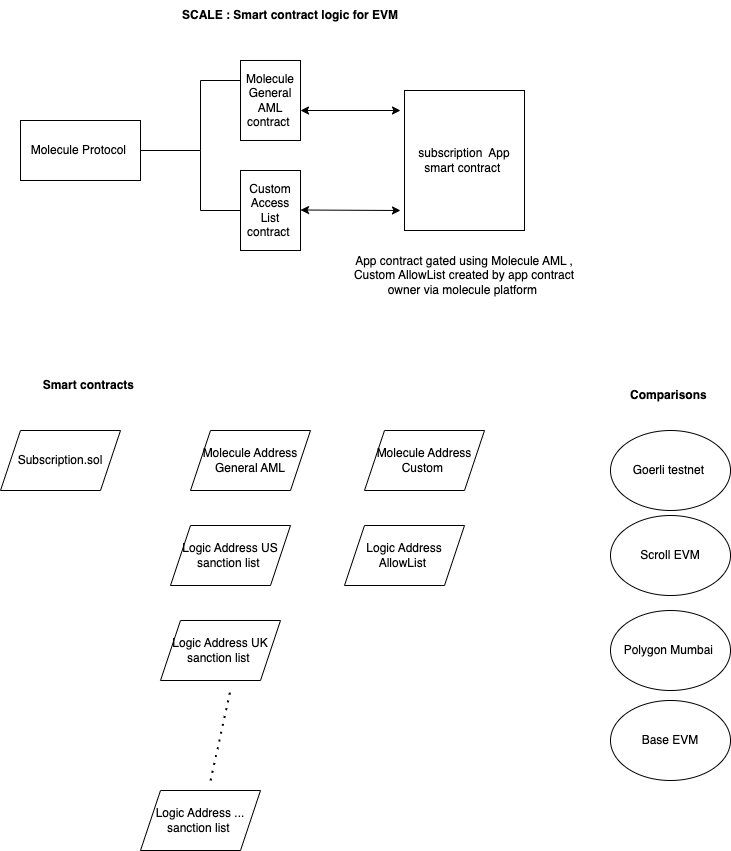

The diagram above was exported from draw.io. Its source (the exported page's mxGraphModel, read from the mxfile embedded in the PNG):
<mxGraphModel dx="751" dy="525" grid="1" gridSize="10" guides="1" tooltips="1" connect="1" arrows="1" fold="1" page="1" pageScale="1" pageWidth="827" pageHeight="1169" math="0" shadow="0">
  <root>
    <mxCell id="0" />
    <mxCell id="1" parent="0" />
    <mxCell id="1P_2TYqmlV-16xZOWpCq-1" value="subscription&amp;nbsp; App&lt;br&gt;smart contract&amp;nbsp;" style="rounded=0;whiteSpace=wrap;html=1;" parent="1" vertex="1">
      <mxGeometry x="454" y="120" width="120" height="140" as="geometry" />
    </mxCell>
    <mxCell id="1P_2TYqmlV-16xZOWpCq-2" value="Molecule Protocol&amp;nbsp;" style="rounded=0;whiteSpace=wrap;html=1;" parent="1" vertex="1">
      <mxGeometry x="70" y="150" width="120" height="60" as="geometry" />
    </mxCell>
    <mxCell id="1P_2TYqmlV-16xZOWpCq-5" value="&lt;b&gt;SCALE : Smart contract logic for EVM&lt;/b&gt;" style="text;html=1;strokeColor=none;fillColor=none;align=center;verticalAlign=middle;whiteSpace=wrap;rounded=0;" parent="1" vertex="1">
      <mxGeometry x="210" y="30" width="260" height="30" as="geometry" />
    </mxCell>
    <mxCell id="1P_2TYqmlV-16xZOWpCq-6" value="Molecule General AML contract&amp;nbsp;" style="rounded=0;whiteSpace=wrap;html=1;" parent="1" vertex="1">
      <mxGeometry x="290" y="90" width="60" height="80" as="geometry" />
    </mxCell>
    <mxCell id="1P_2TYqmlV-16xZOWpCq-10" value="Custom Access List contract&amp;nbsp;" style="rounded=0;whiteSpace=wrap;html=1;" parent="1" vertex="1">
      <mxGeometry x="290" y="200" width="60" height="80" as="geometry" />
    </mxCell>
    <mxCell id="1P_2TYqmlV-16xZOWpCq-11" value="" style="endArrow=none;html=1;rounded=0;entryX=1;entryY=0.5;entryDx=0;entryDy=0;exitX=0;exitY=0.25;exitDx=0;exitDy=0;" parent="1" source="1P_2TYqmlV-16xZOWpCq-6" target="1P_2TYqmlV-16xZOWpCq-2" edge="1">
      <mxGeometry width="50" height="50" relative="1" as="geometry">
        <mxPoint x="250" y="180" as="sourcePoint" />
        <mxPoint x="460" y="100" as="targetPoint" />
        <Array as="points">
          <mxPoint x="250" y="110" />
          <mxPoint x="250" y="180" />
        </Array>
      </mxGeometry>
    </mxCell>
    <mxCell id="1P_2TYqmlV-16xZOWpCq-13" value="" style="endArrow=none;html=1;rounded=0;entryX=0;entryY=0.5;entryDx=0;entryDy=0;" parent="1" target="1P_2TYqmlV-16xZOWpCq-10" edge="1">
      <mxGeometry width="50" height="50" relative="1" as="geometry">
        <mxPoint x="250" y="180" as="sourcePoint" />
        <mxPoint x="250" y="260" as="targetPoint" />
        <Array as="points">
          <mxPoint x="250" y="240" />
        </Array>
      </mxGeometry>
    </mxCell>
    <mxCell id="yDfVc4aJ3759t6NDhyvG-7" value="" style="endArrow=classic;startArrow=classic;html=1;rounded=0;" edge="1" parent="1">
      <mxGeometry width="50" height="50" relative="1" as="geometry">
        <mxPoint x="350" y="140" as="sourcePoint" />
        <mxPoint x="450" y="140" as="targetPoint" />
      </mxGeometry>
    </mxCell>
    <mxCell id="yDfVc4aJ3759t6NDhyvG-8" value="" style="endArrow=classic;startArrow=classic;html=1;rounded=0;" edge="1" parent="1">
      <mxGeometry width="50" height="50" relative="1" as="geometry">
        <mxPoint x="350" y="239.5" as="sourcePoint" />
        <mxPoint x="450" y="240" as="targetPoint" />
      </mxGeometry>
    </mxCell>
    <mxCell id="yDfVc4aJ3759t6NDhyvG-11" value="App contract gated using Molecule AML , Custom AllowList created by app contract owner via molecule platform&amp;nbsp;" style="text;html=1;strokeColor=none;fillColor=none;align=center;verticalAlign=middle;whiteSpace=wrap;rounded=0;" vertex="1" parent="1">
      <mxGeometry x="394" y="290" width="240" height="30" as="geometry" />
    </mxCell>
    <mxCell id="yDfVc4aJ3759t6NDhyvG-12" value="&lt;b&gt;Smart contracts&amp;nbsp;&lt;/b&gt;" style="text;html=1;strokeColor=none;fillColor=none;align=center;verticalAlign=middle;whiteSpace=wrap;rounded=0;" vertex="1" parent="1">
      <mxGeometry x="70" y="400" width="140" height="30" as="geometry" />
    </mxCell>
    <mxCell id="yDfVc4aJ3759t6NDhyvG-16" value="Subscription.sol" style="shape=parallelogram;perimeter=parallelogramPerimeter;whiteSpace=wrap;html=1;fixedSize=1;" vertex="1" parent="1">
      <mxGeometry x="50" y="460" width="120" height="60" as="geometry" />
    </mxCell>
    <mxCell id="yDfVc4aJ3759t6NDhyvG-17" value="Molecule Address General AML" style="shape=parallelogram;perimeter=parallelogramPerimeter;whiteSpace=wrap;html=1;fixedSize=1;" vertex="1" parent="1">
      <mxGeometry x="240" y="460" width="120" height="60" as="geometry" />
    </mxCell>
    <mxCell id="yDfVc4aJ3759t6NDhyvG-18" value="Molecule Address Custom&amp;nbsp;" style="shape=parallelogram;perimeter=parallelogramPerimeter;whiteSpace=wrap;html=1;fixedSize=1;" vertex="1" parent="1">
      <mxGeometry x="414" y="460" width="120" height="60" as="geometry" />
    </mxCell>
    <mxCell id="yDfVc4aJ3759t6NDhyvG-19" value="Logic Address AllowList&amp;nbsp;" style="shape=parallelogram;perimeter=parallelogramPerimeter;whiteSpace=wrap;html=1;fixedSize=1;" vertex="1" parent="1">
      <mxGeometry x="394" y="555" width="120" height="60" as="geometry" />
    </mxCell>
    <mxCell id="yDfVc4aJ3759t6NDhyvG-20" value="Logic Address US sanction list&amp;nbsp;" style="shape=parallelogram;perimeter=parallelogramPerimeter;whiteSpace=wrap;html=1;fixedSize=1;" vertex="1" parent="1">
      <mxGeometry x="220" y="555" width="120" height="60" as="geometry" />
    </mxCell>
    <mxCell id="yDfVc4aJ3759t6NDhyvG-21" value="Logic Address UK sanction list&amp;nbsp;" style="shape=parallelogram;perimeter=parallelogramPerimeter;whiteSpace=wrap;html=1;fixedSize=1;" vertex="1" parent="1">
      <mxGeometry x="210" y="650" width="120" height="60" as="geometry" />
    </mxCell>
    <mxCell id="yDfVc4aJ3759t6NDhyvG-22" value="Logic Address ... sanction list&amp;nbsp;" style="shape=parallelogram;perimeter=parallelogramPerimeter;whiteSpace=wrap;html=1;fixedSize=1;" vertex="1" parent="1">
      <mxGeometry x="190" y="820" width="120" height="60" as="geometry" />
    </mxCell>
    <mxCell id="yDfVc4aJ3759t6NDhyvG-23" value="" style="endArrow=none;dashed=1;html=1;dashPattern=1 3;strokeWidth=2;rounded=0;" edge="1" parent="1">
      <mxGeometry width="50" height="50" relative="1" as="geometry">
        <mxPoint x="260" y="810" as="sourcePoint" />
        <mxPoint x="280" y="720" as="targetPoint" />
      </mxGeometry>
    </mxCell>
    <mxCell id="yDfVc4aJ3759t6NDhyvG-24" value="&lt;b&gt;Comparisons&amp;nbsp;&lt;/b&gt;" style="text;html=1;strokeColor=none;fillColor=none;align=center;verticalAlign=middle;whiteSpace=wrap;rounded=0;" vertex="1" parent="1">
      <mxGeometry x="690" y="410" width="60" height="30" as="geometry" />
    </mxCell>
    <mxCell id="yDfVc4aJ3759t6NDhyvG-25" value="Goerli testnet&amp;nbsp;" style="ellipse;whiteSpace=wrap;html=1;" vertex="1" parent="1">
      <mxGeometry x="660" y="460" width="120" height="80" as="geometry" />
    </mxCell>
    <mxCell id="yDfVc4aJ3759t6NDhyvG-26" value="Scroll EVM" style="ellipse;whiteSpace=wrap;html=1;" vertex="1" parent="1">
      <mxGeometry x="660" y="545" width="120" height="80" as="geometry" />
    </mxCell>
    <mxCell id="yDfVc4aJ3759t6NDhyvG-27" value="Polygon Mumbai&amp;nbsp;" style="ellipse;whiteSpace=wrap;html=1;" vertex="1" parent="1">
      <mxGeometry x="660" y="640" width="120" height="80" as="geometry" />
    </mxCell>
    <mxCell id="yDfVc4aJ3759t6NDhyvG-28" value="Base EVM" style="ellipse;whiteSpace=wrap;html=1;" vertex="1" parent="1">
      <mxGeometry x="660" y="730" width="120" height="80" as="geometry" />
    </mxCell>
  </root>
</mxGraphModel>